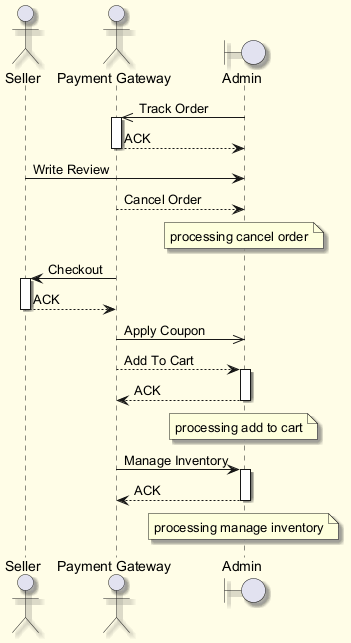

The diagram above was rendered by PlantUML. Its source (embedded in the PNG):
@startuml
skinparam backgroundColor #FFFDE7
skinparam classBackgroundColor #FFF9C4
skinparam classBorderColor #F57F17
skinparam shadowing true
actor "Seller" as S
actor "Payment Gateway" as PG
boundary "Admin" as A
A ->> PG : Track Order
activate PG
PG --> A : ACK
deactivate PG
S -> A : Write Review
PG --> A : Cancel Order
note over A : processing cancel order
PG -> S : Checkout
activate S
S --> PG : ACK
deactivate S
PG ->> A : Apply Coupon
PG --> A : Add To Cart
activate A
A --> PG : ACK
deactivate A
note over A : processing add to cart
PG -> A : Manage Inventory
activate A
A --> PG : ACK
deactivate A
note over A : processing manage inventory
@enduml